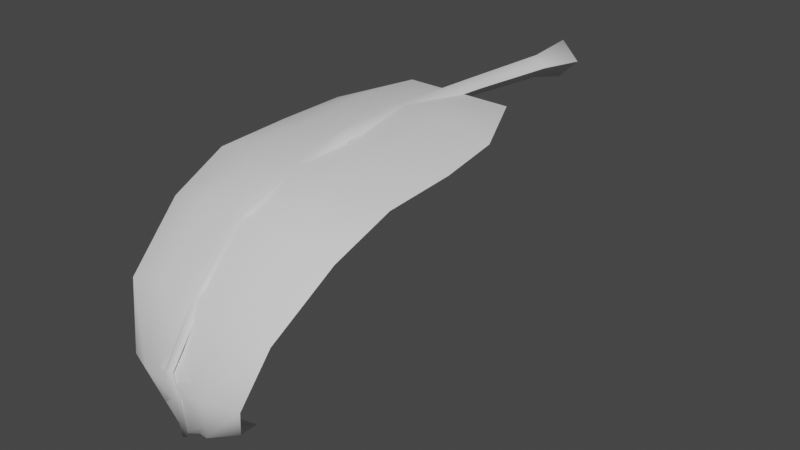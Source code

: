 # Source: FE_leaf_23-00.blend  (saved by Blender 3.0.42; exported with 4.5.12 LTS)
import bpy
from mathutils import Matrix  # noqa: F401  (used for matrix-valued properties, if any)

bpy.ops.wm.read_factory_settings(use_empty=True)
scene = bpy.context.scene
scene.name = 'Scene'

# ---- collections
col_collection = bpy.data.collections.new('Collection'); scene.collection.children.link(col_collection)

# ---- materials (node trees are filled in below, after node groups)
mat_material_001 = bpy.data.materials.new('Material.001')
mat_material_001.use_transparent_shadow = False

# ---- material node trees
mat_material_001.use_nodes = True; mat_material_001.node_tree.nodes.clear()
_N = mat_material_001.node_tree.nodes; _L = mat_material_001.node_tree.links
n0 = _N.new('ShaderNodeBsdfPrincipled'); n0.name = 'Principled BSDF'; n0.location = (10, 300)
n0.distribution = 'GGX'
n0.subsurface_method = 'RANDOM_WALK_SKIN'
n0.inputs[3].default_value = 1.45
n0.inputs[27].default_value = (0.0, 0.0, 0.0, 1.0)
n0.inputs[28].default_value = 1.0
n1 = _N.new('ShaderNodeOutputMaterial'); n1.name = 'Material Output'; n1.location = (300, 300)
_L.new(n0.outputs[0], n1.inputs[0])
n1.is_active_output = True

# ---- world
world_world = bpy.data.worlds.new('World'); scene.world = world_world
world_world.use_nodes = True; world_world.node_tree.nodes.clear()
_N = world_world.node_tree.nodes; _L = world_world.node_tree.links
n0 = _N.new('ShaderNodeOutputWorld'); n0.name = 'World Output'; n0.location = (300, 300)
n1 = _N.new('ShaderNodeBackground'); n1.name = 'Background'; n1.location = (10, 300)
n1.inputs[0].default_value = (0.05088, 0.05088, 0.05088, 1.0)
_L.new(n1.outputs[0], n0.inputs[0])
n0.is_active_output = True
world_world.color = (0.05088, 0.05088, 0.05088)
world_world.use_sun_shadow = False
world_world.sun_shadow_jitter_overblur = 0.0

# ---- meshes
me_fe_earthm1_s_gmdl_002 = bpy.data.meshes.new('FE_earthM1_S.gmdl.002')
me_fe_earthm1_s_gmdl_002.from_pydata([(-0.03114, -0.5835, 0.06095), (0.006617, -0.5848, 0.09796), (0.006555, -0.1409, 0.07334), (-0.04066, -0.1434, 0.02775), (0.007016, -0.5826, 0.02206), (0.007058, -0.1479, -0.02), (0.04477, -0.5845, 0.06131), (0.05424, -0.145, 0.02827), (0.04477, -0.5845, 0.06131), (0.05424, -0.145, 0.02827), (-0.0009776, 0.07459, 0.08407), (-0.08188, 0.06702, 0.006715), (9.564e-05, 0.05802, -0.07453), (0.08097, 0.06708, 0.007395), (0.08097, 0.06708, 0.007395), (-0.003706, 0.1054, 0.0004758), (-0.003706, 0.1054, 0.0004758), (-0.004139, -2.107, -0.718), (-0.01763, -2.096, -0.7146), (-0.004023, -2.084, -0.7119), (0.00952, -2.096, -0.7155), (-0.0201, -1.777, -0.03827), (0.005109, -1.788, -0.01538), (0.005873, -1.526, 0.05814), (-0.02173, -1.516, 0.02622), (0.03058, -1.777, -0.03818), (0.03375, -1.515, 0.02656), (0.03058, -1.777, -0.03818), (0.005358, -1.766, -0.06132), (0.006152, -1.507, -0.00193), (0.03375, -1.515, 0.02656), (-0.01848, -2.132, -0.4428), (-0.0009397, -2.148, -0.4361), (0.003121, -1.995, -0.2011), (-0.01858, -1.977, -0.2147), (0.0168, -2.132, -0.443), (0.02505, -1.977, -0.2145), (0.0168, -2.132, -0.443), (-0.0007783, -2.115, -0.4502), (0.00333, -1.959, -0.2288), (0.02505, -1.977, -0.2145), (-0.01848, -2.132, -0.4428), (-0.02486, -1.326, 0.08028), (0.008015, -1.331, 0.113), (0.008237, -1.032, 0.1215), (-0.02618, -1.03, 0.08744), (0.04122, -1.326, 0.08057), (0.04301, -1.03, 0.08773), (0.04122, -1.326, 0.08057), (0.008352, -1.321, 0.04587), (0.008595, -1.037, 0.05196), (0.04301, -1.03, 0.08773), (-0.01858, -1.977, -0.2147), (-0.0009397, -2.148, -0.4361), (0.00952, -2.096, -0.7155), (0.206, -1.264, 0.08355), (0.1943, -1.012, 0.113), (-0.1718, -1.01, 0.1132), (-0.1866, -1.262, 0.08188), (0.2385, -0.6868, 0.06565), (-0.2106, -0.6851, 0.06651), (0.1938, -1.802, -0.04788), (0.2062, -1.558, 0.05301), (-0.1908, -1.556, 0.05398), (-0.1834, -1.813, -0.03182), (-0.1632, -2.014, -0.2347), (0.1679, -2.003, -0.2407), (0.1275, -2.127, -0.5012), (-0.1295, -2.127, -0.4986), (-0.08114, -2.066, -0.703), (0.07234, -2.072, -0.7051), (-0.01698, -1.932, -0.8021), (-0.007765, -1.785, -0.8567), (-0.1539, -1.992, -0.7016), (-0.0169, -1.929, -0.7981), (-0.007765, -1.785, -0.8567), (-0.1539, -1.992, -0.7016), (-0.004348, -2.095, -0.7091), (0.01128, -1.023, 0.08081), (0.009769, -1.265, 0.06621), (-0.3718, -1.231, 0.02791), (-0.344, -0.9691, 0.0439), (-0.3718, -1.231, 0.02791), (-0.344, -0.9691, 0.0439), (0.007702, -1.514, 0.01814), (-0.3785, -1.53, 0.01408), (0.005242, -1.779, -0.04812), (-0.3619, -1.763, -0.0841), (-0.3619, -1.763, -0.0841), (-0.3785, -1.53, 0.01408), (0.00238, -1.958, -0.2291), (-0.3201, -2.001, -0.2823), (-0.0009387, -2.129, -0.4459), (-0.2512, -2.074, -0.5152), (-0.2512, -2.074, -0.5152), (-0.3201, -2.001, -0.2823), (0.3687, -0.9741, 0.04396), (0.3923, -1.234, 0.02379), (0.3923, -1.234, 0.02379), (0.3687, -0.9741, 0.04396), (-0.2106, -0.6851, 0.06651), (0.2385, -0.6868, 0.06565), (0.3943, -1.534, 0.009492), (0.3723, -1.766, -0.08991), (0.3723, -1.766, -0.08991), (0.3943, -1.534, 0.009492), (0.3246, -2.001, -0.287), (0.2493, -2.074, -0.5198), (0.2493, -2.074, -0.5198), (0.3246, -2.001, -0.287), (0.1453, -1.99, -0.7048), (0.1453, -1.99, -0.7048)], [], [(3, 0, 2), (0, 1, 2), (3, 5, 0), (4, 0, 5), (7, 2, 6), (1, 6, 2), (5, 9, 4), (8, 4, 9), (10, 11, 2), (2, 11, 3), (11, 12, 3), (3, 12, 5), (10, 2, 13), (7, 13, 2), (12, 14, 5), (5, 14, 9), (11, 10, 15), (12, 11, 16), (10, 13, 15), (14, 12, 16), (18, 19, 17), (17, 19, 20), (24, 21, 23), (21, 22, 23), (26, 23, 25), (22, 25, 23), (27, 28, 30), (28, 29, 30), (21, 24, 28), (28, 24, 29), (33, 34, 32), (31, 32, 34), (33, 32, 36), (32, 35, 36), (40, 37, 39), (37, 38, 39), (34, 39, 41), (38, 41, 39), (43, 44, 42), (42, 44, 45), (43, 46, 44), (46, 47, 44), (51, 48, 50), (48, 49, 50), (42, 45, 49), (49, 45, 50), (44, 1, 45), (45, 1, 0), (44, 47, 1), (47, 6, 1), (51, 50, 8), (50, 4, 8), (45, 0, 50), (50, 0, 4), (43, 42, 23), (24, 23, 42), (43, 23, 46), (23, 26, 46), (48, 30, 49), (30, 29, 49), (42, 49, 24), (29, 24, 49), (22, 21, 33), (34, 33, 21), (22, 33, 25), (33, 36, 25), (27, 40, 28), (40, 39, 28), (21, 28, 52), (39, 52, 28), (17, 32, 18), (18, 32, 31), (35, 53, 20), (17, 20, 53), (54, 19, 37), (19, 38, 37), (38, 19, 41), (19, 18, 41), (55, 56, 58), (56, 57, 58), (59, 60, 56), (57, 56, 60), (62, 63, 61), (61, 63, 64), (63, 62, 58), (62, 55, 58), (61, 64, 66), (64, 65, 66), (66, 65, 67), (67, 65, 68), (67, 68, 70), (68, 69, 70), (71, 70, 69), (73, 72, 69), (72, 71, 69), (75, 76, 74), (74, 76, 77), (79, 80, 78), (78, 80, 81), (83, 82, 57), (82, 58, 57), (57, 60, 83), (80, 79, 85), (79, 84, 85), (85, 84, 87), (84, 86, 87), (89, 88, 63), (88, 64, 63), (82, 89, 58), (63, 58, 89), (86, 90, 87), (87, 90, 91), (91, 90, 93), (90, 92, 93), (65, 95, 68), (94, 68, 95), (64, 88, 65), (65, 88, 95), (92, 77, 93), (93, 77, 76), (73, 69, 94), (69, 68, 94), (59, 56, 96), (96, 56, 97), (56, 55, 97), (98, 79, 99), (79, 78, 99), (99, 78, 101), (101, 78, 100), (100, 78, 81), (97, 55, 102), (55, 62, 102), (62, 61, 102), (61, 103, 102), (105, 104, 84), (104, 86, 84), (98, 105, 79), (84, 79, 105), (61, 66, 103), (103, 66, 106), (66, 67, 106), (67, 107, 106), (109, 108, 90), (108, 92, 90), (86, 104, 90), (90, 104, 109), (110, 107, 70), (107, 67, 70), (110, 70, 72), (72, 70, 71), (75, 74, 111), (74, 77, 111), (92, 108, 77), (77, 108, 111)])
me_fe_earthm1_s_gmdl_002.polygons.foreach_set('use_smooth', [True] * 154)
_uv = me_fe_earthm1_s_gmdl_002.uv_layers.new(name='UVMap')
_uv.uv.foreach_set('vector', [0.04941, 0.3172, 0.04932, 0.3979, 0.03286, 0.3172, 0.04932, 0.3979, 0.03296, 0.3954, 0.03286, 0.3172, 0.04941, 0.3172, 0.06254, 0.3172, 0.04932, 0.3979, 0.06227, 0.3953, 0.04932, 0.3979, 0.06254, 0.3172, 0.01996, 0.3172, 0.03286, 0.3172, 0.02027, 0.3967, 0.03296, 0.3954, 0.02027, 0.3967, 0.03286, 0.3172, 0.06254, 0.3172, 0.07024, 0.3172, 0.06227, 0.3953, 0.06987, 0.3925, 0.06227, 0.3953, 0.07024, 0.3172, 0.03121, 0.1424, 0.05091, 0.1424, 0.03286, 0.3172, 0.03286, 0.3172, 0.05091, 0.1424, 0.04941, 0.3172, 0.05091, 0.1424, 0.06655, 0.1424, 0.04941, 0.3172, 0.04941, 0.3172, 0.06655, 0.1424, 0.06254, 0.3172, 0.03121, 0.1424, 0.03286, 0.3172, 0.01539, 0.1424, 0.01996, 0.3172, 0.01539, 0.1424, 0.03286, 0.3172, 0.06655, 0.1424, 0.0758, 0.1424, 0.06254, 0.3172, 0.06254, 0.3172, 0.0758, 0.1424, 0.07024, 0.3172, 0.05091, 0.1424, 0.03121, 0.1424, 0.03121, 0.07865, 0.06655, 0.1424, 0.05091, 0.1424, 0.06493, 0.06233, 0.03121, 0.1424, 0.01539, 0.1424, 0.03121, 0.07865, 0.0758, 0.1424, 0.06655, 0.1424, 0.06493, 0.06233, 0.04866, 0.9628, 0.06038, 0.9416, 0.03364, 0.9427, 0.03364, 0.9427, 0.06038, 0.9416, 0.02246, 0.9532, 0.04903, 0.64, 0.04894, 0.7207, 0.03325, 0.6299, 0.04894, 0.7207, 0.03335, 0.7081, 0.03325, 0.6299, 0.02121, 0.6352, 0.03325, 0.6299, 0.02152, 0.7147, 0.03335, 0.7081, 0.02152, 0.7147, 0.03325, 0.6299, 0.06837, 0.6937, 0.06119, 0.7075, 0.06875, 0.6184, 0.06119, 0.7075, 0.06146, 0.6294, 0.06875, 0.6184, 0.04894, 0.7207, 0.04903, 0.64, 0.06119, 0.7075, 0.06119, 0.7075, 0.04903, 0.64, 0.06146, 0.6294, 0.03345, 0.7863, 0.04884, 0.8014, 0.03355, 0.8645, 0.04875, 0.8821, 0.03355, 0.8645, 0.04884, 0.8014, 0.03345, 0.7863, 0.03355, 0.8645, 0.02183, 0.7942, 0.03355, 0.8645, 0.02215, 0.8737, 0.02183, 0.7942, 0.068, 0.769, 0.06762, 0.8443, 0.06092, 0.7855, 0.06762, 0.8443, 0.06065, 0.8636, 0.06092, 0.7855, 0.04884, 0.8014, 0.06092, 0.7855, 0.04875, 0.8821, 0.06065, 0.8636, 0.04875, 0.8821, 0.06092, 0.7855, 0.03315, 0.5518, 0.03305, 0.4736, 0.04913, 0.5593, 0.04913, 0.5593, 0.03305, 0.4736, 0.04922, 0.4786, 0.03315, 0.5518, 0.0209, 0.5557, 0.03305, 0.4736, 0.0209, 0.5557, 0.02058, 0.4762, 0.03305, 0.4736, 0.06949, 0.4678, 0.06912, 0.5431, 0.062, 0.4733, 0.06912, 0.5431, 0.06173, 0.5514, 0.062, 0.4733, 0.04913, 0.5593, 0.04922, 0.4786, 0.06173, 0.5514, 0.06173, 0.5514, 0.04922, 0.4786, 0.062, 0.4733, 0.03305, 0.4736, 0.03296, 0.3954, 0.04922, 0.4786, 0.04922, 0.4786, 0.03296, 0.3954, 0.04932, 0.3979, 0.03305, 0.4736, 0.02058, 0.4762, 0.03296, 0.3954, 0.02058, 0.4762, 0.02027, 0.3967, 0.03296, 0.3954, 0.06949, 0.4678, 0.062, 0.4733, 0.06987, 0.3925, 0.062, 0.4733, 0.06227, 0.3953, 0.06987, 0.3925, 0.04922, 0.4786, 0.04932, 0.3979, 0.062, 0.4733, 0.062, 0.4733, 0.04932, 0.3979, 0.06227, 0.3953, 0.03315, 0.5518, 0.04913, 0.5593, 0.03325, 0.6299, 0.04903, 0.64, 0.03325, 0.6299, 0.04913, 0.5593, 0.03315, 0.5518, 0.03325, 0.6299, 0.0209, 0.5557, 0.03325, 0.6299, 0.02121, 0.6352, 0.0209, 0.5557, 0.06912, 0.5431, 0.06875, 0.6184, 0.06173, 0.5514, 0.06875, 0.6184, 0.06146, 0.6294, 0.06173, 0.5514, 0.04913, 0.5593, 0.06173, 0.5514, 0.04903, 0.64, 0.06146, 0.6294, 0.04903, 0.64, 0.06173, 0.5514, 0.03335, 0.7081, 0.04894, 0.7207, 0.03345, 0.7863, 0.04884, 0.8014, 0.03345, 0.7863, 0.04894, 0.7207, 0.03335, 0.7081, 0.03345, 0.7863, 0.02152, 0.7147, 0.03345, 0.7863, 0.02183, 0.7942, 0.02152, 0.7147, 0.06837, 0.6937, 0.068, 0.769, 0.06119, 0.7075, 0.068, 0.769, 0.06092, 0.7855, 0.06119, 0.7075, 0.04894, 0.7207, 0.06119, 0.7075, 0.04884, 0.8014, 0.06092, 0.7855, 0.04884, 0.8014, 0.06119, 0.7075, 0.03364, 0.9427, 0.03355, 0.8645, 0.04866, 0.9628, 0.04866, 0.9628, 0.03355, 0.8645, 0.04875, 0.8821, 0.02215, 0.8737, 0.03355, 0.8645, 0.02246, 0.9532, 0.03364, 0.9427, 0.02246, 0.9532, 0.03355, 0.8645, 0.06725, 0.9197, 0.06038, 0.9416, 0.06762, 0.8443, 0.06038, 0.9416, 0.06065, 0.8636, 0.06762, 0.8443, 0.06065, 0.8636, 0.06038, 0.9416, 0.04875, 0.8821, 0.06038, 0.9416, 0.04866, 0.9628, 0.04875, 0.8821, 0.2154, 0.2582, 0.2182, 0.139, 0.4387, 0.2582, 0.2182, 0.139, 0.4315, 0.139, 0.4387, 0.2582, 0.2112, 0.03369, 0.4565, 0.04418, 0.2182, 0.139, 0.4315, 0.139, 0.2182, 0.139, 0.4565, 0.04418, 0.2165, 0.3812, 0.4424, 0.3812, 0.222, 0.5024, 0.222, 0.5024, 0.4424, 0.3812, 0.4366, 0.5024, 0.4424, 0.3812, 0.2165, 0.3812, 0.4387, 0.2582, 0.2165, 0.3812, 0.2154, 0.2582, 0.4387, 0.2582, 0.222, 0.5024, 0.4366, 0.5024, 0.2326, 0.6155, 0.4366, 0.5024, 0.421, 0.6155, 0.2326, 0.6155, 0.2326, 0.6155, 0.421, 0.6155, 0.2549, 0.7357, 0.2549, 0.7357, 0.421, 0.6155, 0.4012, 0.7357, 0.2549, 0.7357, 0.4012, 0.7357, 0.2857, 0.8653, 0.4012, 0.7357, 0.3732, 0.8671, 0.2857, 0.8653, 0.3339, 0.9321, 0.2857, 0.8653, 0.3732, 0.8671, 0.4114, 0.8675, 0.3282, 0.9819, 0.3732, 0.8671, 0.3282, 0.9819, 0.3339, 0.9321, 0.3732, 0.8671, 0.7511, 0.02645, 0.8319, 0.1442, 0.757, 0.07639, 0.757, 0.07639, 0.8319, 0.1442, 0.7498, 0.1421, 0.7522, 0.7501, 0.966, 0.7501, 0.7544, 0.8694, 0.7544, 0.8694, 0.966, 0.7501, 0.9468, 0.8694, 0.5226, 0.139, 0.5364, 0.2582, 0.4315, 0.139, 0.5364, 0.2582, 0.4387, 0.2582, 0.4315, 0.139, 0.4315, 0.139, 0.4565, 0.04418, 0.5226, 0.139, 0.966, 0.7501, 0.7522, 0.7501, 0.9708, 0.6271, 0.7522, 0.7501, 0.7498, 0.6271, 0.9708, 0.6271, 0.9708, 0.6271, 0.7498, 0.6271, 0.9511, 0.509, 0.7498, 0.6271, 0.7499, 0.506, 0.9511, 0.509, 0.5412, 0.3812, 0.5305, 0.4993, 0.4424, 0.3812, 0.5305, 0.4993, 0.4366, 0.5024, 0.4424, 0.3812, 0.5364, 0.2582, 0.5412, 0.3812, 0.4387, 0.2582, 0.4424, 0.3812, 0.4387, 0.2582, 0.5412, 0.3812, 0.7499, 0.506, 0.7525, 0.3928, 0.9511, 0.509, 0.9511, 0.509, 0.7525, 0.3928, 0.9329, 0.4, 0.9329, 0.4, 0.7525, 0.3928, 0.8882, 0.2808, 0.7525, 0.3928, 0.7512, 0.2726, 0.8882, 0.2808, 0.421, 0.6155, 0.5033, 0.6084, 0.4012, 0.7357, 0.4653, 0.7276, 0.4012, 0.7357, 0.5033, 0.6084, 0.4366, 0.5024, 0.5305, 0.4993, 0.421, 0.6155, 0.421, 0.6155, 0.5305, 0.4993, 0.5033, 0.6084, 0.7512, 0.2726, 0.7498, 0.1421, 0.8882, 0.2808, 0.8882, 0.2808, 0.7498, 0.1421, 0.8319, 0.1442, 0.4114, 0.8675, 0.3732, 0.8671, 0.4653, 0.7276, 0.3732, 0.8671, 0.4012, 0.7357, 0.4653, 0.7276, 0.2112, 0.03369, 0.2182, 0.139, 0.1325, 0.139, 0.1325, 0.139, 0.2182, 0.139, 0.1133, 0.2582, 0.2182, 0.139, 0.2154, 0.2582, 0.1133, 0.2582, 0.5429, 0.7501, 0.7522, 0.7501, 0.5567, 0.8694, 0.7522, 0.7501, 0.7544, 0.8694, 0.5567, 0.8694, 0.5567, 0.8694, 0.7544, 0.8694, 0.6228, 0.9642, 0.6228, 0.9642, 0.7544, 0.8694, 0.868, 0.9746, 0.868, 0.9746, 0.7544, 0.8694, 0.9468, 0.8694, 0.1133, 0.2582, 0.2154, 0.2582, 0.1085, 0.3812, 0.2154, 0.2582, 0.2165, 0.3812, 0.1085, 0.3812, 0.2165, 0.3812, 0.222, 0.5024, 0.1085, 0.3812, 0.222, 0.5024, 0.1281, 0.4993, 0.1085, 0.3812, 0.5381, 0.6271, 0.5488, 0.509, 0.7498, 0.6271, 0.5488, 0.509, 0.7499, 0.506, 0.7498, 0.6271, 0.5429, 0.7501, 0.5381, 0.6271, 0.7522, 0.7501, 0.7498, 0.6271, 0.7522, 0.7501, 0.5381, 0.6271, 0.222, 0.5024, 0.2326, 0.6155, 0.1281, 0.4993, 0.1281, 0.4993, 0.2326, 0.6155, 0.1464, 0.6084, 0.2326, 0.6155, 0.2549, 0.7357, 0.1464, 0.6084, 0.2549, 0.7357, 0.1911, 0.7276, 0.1464, 0.6084, 0.576, 0.4, 0.614, 0.2808, 0.7525, 0.3928, 0.614, 0.2808, 0.7512, 0.2726, 0.7525, 0.3928, 0.7499, 0.506, 0.5488, 0.509, 0.7525, 0.3928, 0.7525, 0.3928, 0.5488, 0.509, 0.576, 0.4, 0.2474, 0.8642, 0.1911, 0.7276, 0.2857, 0.8653, 0.1911, 0.7276, 0.2549, 0.7357, 0.2857, 0.8653, 0.2474, 0.8642, 0.2857, 0.8653, 0.3282, 0.9819, 0.3282, 0.9819, 0.2857, 0.8653, 0.3339, 0.9321, 0.7511, 0.02645, 0.757, 0.07639, 0.6679, 0.1408, 0.757, 0.07639, 0.7498, 0.1421, 0.6679, 0.1408, 0.7512, 0.2726, 0.614, 0.2808, 0.7498, 0.1421, 0.7498, 0.1421, 0.614, 0.2808, 0.6679, 0.1408])
me_fe_earthm1_s_gmdl_002.materials.append(mat_material_001)
me_fe_earthm1_s_gmdl_002.use_remesh_fix_poles = True
me_fe_earthm1_s_gmdl_002.use_remesh_preserve_attributes = False
me_fe_earthm1_s_gmdl_002.update()
arm_armature = bpy.data.armatures.new('Armature')  # bones are not reproduced

# ---- objects
ob_1_f_59_6882_l_33_0388_r50_u_24_2617 = bpy.data.objects.new('1 F 59,6882 L 33,0388 R50 U 24,2617', me_fe_earthm1_s_gmdl_002)
ob_armature = bpy.data.objects.new('Armature', arm_armature)

# ---- transforms, parenting, visibility, modifiers, constraints
ob_1_f_59_6882_l_33_0388_r50_u_24_2617.parent = ob_armature
ob_1_f_59_6882_l_33_0388_r50_u_24_2617.location = (0.0, 0.0, 0.0)
_vg = ob_1_f_59_6882_l_33_0388_r50_u_24_2617.vertex_groups.new(name='Bone')
_vg.add([0, 1, 2, 3, 4, 5, 6, 7, 8, 9, 10, 11, 12, 13, 14, 15, 16, 17, 18, 19, 20, 21, 22, 23, 24, 25, 26, 27, 28, 29, 30, 31, 32, 33, 34, 35, 36, 37, 38, 39, 40, 41, 42, 43, 44, 45, 46, 47, 48, 49, 50, 51, 52, 53, 54, 55, 56, 57, 58, 59, 60, 61, 62, 63, 64, 65, 66, 67, 68, 69, 70, 71, 72, 73, 74, 75, 76, 77, 78, 79, 80, 81, 82, 83, 84, 85, 86, 87, 88, 89, 90, 91, 92, 93, 94, 95, 96, 97, 98, 99, 100, 101, 102, 103, 104, 105, 106, 107, 108, 109, 110, 111], 1.0, 'REPLACE')
_m = ob_1_f_59_6882_l_33_0388_r50_u_24_2617.modifiers.new('Armature', 'ARMATURE')
_m.object = ob_armature
ob_armature.location = (0.0, 0.0, 0.0)

# ---- collection membership
col_collection.objects.link(ob_1_f_59_6882_l_33_0388_r50_u_24_2617)
col_collection.objects.link(ob_armature)

# ---- scene / render settings (as saved in the file)
scene.frame_start = 1; scene.frame_end = 250; scene.frame_set(30)
scene.render.engine = 'BLENDER_EEVEE_NEXT'
scene.cycles.sampling_pattern = 'TABULATED_SOBOL'
scene.cycles.use_light_tree = False
scene.view_settings.view_transform = 'Filmic'
bpy.context.view_layer.update()

# ---- added for rendering (the .blend has no active camera and no usable light): camera, sun
cam_auto = bpy.data.cameras.new('AutoCamera')
cam_auto.lens = 50.0
cam_auto.sensor_width = 36.0
cam_auto.clip_end = 1000.0
ob_auto_camera = bpy.data.objects.new('AutoCamera', cam_auto)
scene.collection.objects.link(ob_auto_camera)
ob_auto_camera.location = (2.39059, -3.8806, 1.5386)
ob_auto_camera.rotation_euler = (1.09748, -7.21219e-08, 0.694738)
scene.camera = ob_auto_camera
light_auto_sun = bpy.data.lights.new('AutoSun', 'SUN')
light_auto_sun.energy = 3.0
light_auto_sun.angle = 0.0523599
ob_auto_sun = bpy.data.objects.new('AutoSun', light_auto_sun)
scene.collection.objects.link(ob_auto_sun)
ob_auto_sun.rotation_euler = (0.872665, 0.174533, 0.523599)
bpy.context.view_layer.update()
